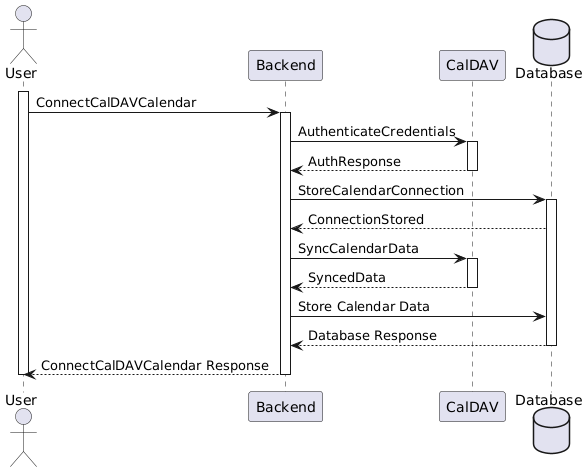

The diagram above was rendered by PlantUML. Its source (embedded in the PNG):
@startuml
actor User
participant Backend
participant CalDAV
database Database

activate User

User -> Backend ++ : ConnectCalDAVCalendar

Backend -> CalDAV ++ : AuthenticateCredentials
CalDAV --> Backend -- : AuthResponse

Backend -> Database ++ : StoreCalendarConnection
Database --> Backend : ConnectionStored

Backend -> CalDAV ++ : SyncCalendarData
CalDAV --> Backend -- : SyncedData

Backend -> Database : Store Calendar Data
Database --> Backend -- :  Database Response

Backend --> User -- : ConnectCalDAVCalendar Response
deactivate User
@enduml